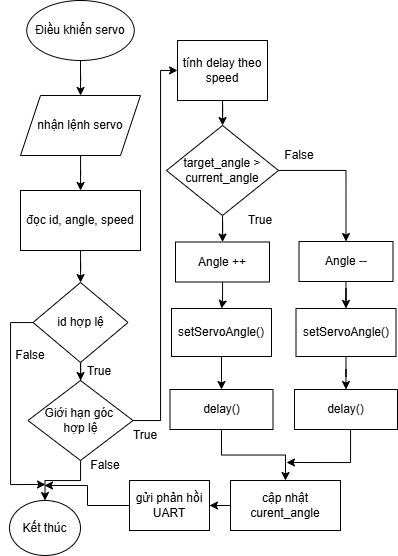

The diagram above was exported from draw.io. Its source (the exported page's mxGraphModel, read from the mxfile embedded in the PNG):
<mxGraphModel dx="125" dy="587" grid="1" gridSize="10" guides="1" tooltips="1" connect="1" arrows="1" fold="1" page="1" pageScale="1" pageWidth="413" pageHeight="583" math="0" shadow="0">
  <root>
    <mxCell id="r0079vEYD-W6Q40nU_IR-0" />
    <mxCell id="r0079vEYD-W6Q40nU_IR-1" parent="r0079vEYD-W6Q40nU_IR-0" />
    <mxCell id="r0079vEYD-W6Q40nU_IR-34" edge="1" parent="r0079vEYD-W6Q40nU_IR-1" source="bRcnSMTFv--OTUSwAjT--0" style="edgeStyle=orthogonalEdgeStyle;rounded=0;orthogonalLoop=1;jettySize=auto;html=1;exitX=0.5;exitY=1;exitDx=0;exitDy=0;" target="r0079vEYD-W6Q40nU_IR-37" value="">
      <mxGeometry relative="1" as="geometry">
        <mxPoint x="910.0526315789474" y="80" as="sourcePoint" />
      </mxGeometry>
    </mxCell>
    <mxCell id="r0079vEYD-W6Q40nU_IR-36" edge="1" parent="r0079vEYD-W6Q40nU_IR-1" source="r0079vEYD-W6Q40nU_IR-37" style="edgeStyle=orthogonalEdgeStyle;rounded=0;orthogonalLoop=1;jettySize=auto;html=1;" target="r0079vEYD-W6Q40nU_IR-39" value="">
      <mxGeometry relative="1" as="geometry" />
    </mxCell>
    <mxCell id="r0079vEYD-W6Q40nU_IR-37" parent="r0079vEYD-W6Q40nU_IR-1" style="shape=parallelogram;perimeter=parallelogramPerimeter;whiteSpace=wrap;html=1;fixedSize=1;" value="nhận lệnh servo" vertex="1">
      <mxGeometry height="60" width="120" x="850" y="105" as="geometry" />
    </mxCell>
    <mxCell id="r0079vEYD-W6Q40nU_IR-38" edge="1" parent="r0079vEYD-W6Q40nU_IR-1" source="r0079vEYD-W6Q40nU_IR-39" style="edgeStyle=orthogonalEdgeStyle;rounded=0;orthogonalLoop=1;jettySize=auto;html=1;" target="r0079vEYD-W6Q40nU_IR-41" value="">
      <mxGeometry relative="1" as="geometry" />
    </mxCell>
    <mxCell id="r0079vEYD-W6Q40nU_IR-39" parent="r0079vEYD-W6Q40nU_IR-1" style="whiteSpace=wrap;html=1;" value="đọc id, angle, speed" vertex="1">
      <mxGeometry height="60" width="120" x="850" y="200" as="geometry" />
    </mxCell>
    <mxCell id="r0079vEYD-W6Q40nU_IR-40" edge="1" parent="r0079vEYD-W6Q40nU_IR-1" source="r0079vEYD-W6Q40nU_IR-41" style="edgeStyle=orthogonalEdgeStyle;rounded=0;orthogonalLoop=1;jettySize=auto;html=1;" target="r0079vEYD-W6Q40nU_IR-43" value="">
      <mxGeometry relative="1" as="geometry" />
    </mxCell>
    <mxCell id="_OGPXsAhMaTPdJPA3WmV-2" edge="1" parent="r0079vEYD-W6Q40nU_IR-1" source="r0079vEYD-W6Q40nU_IR-41" style="edgeStyle=orthogonalEdgeStyle;rounded=0;orthogonalLoop=1;jettySize=auto;html=1;">
      <mxGeometry relative="1" as="geometry">
        <Array as="points">
          <mxPoint x="840" y="332" />
          <mxPoint x="840" y="494" />
        </Array>
        <mxPoint x="875" y="494" as="targetPoint" />
      </mxGeometry>
    </mxCell>
    <mxCell id="r0079vEYD-W6Q40nU_IR-41" parent="r0079vEYD-W6Q40nU_IR-1" style="rhombus;whiteSpace=wrap;html=1;" value="id hợp lệ" vertex="1">
      <mxGeometry height="80" width="95" x="862.5" y="292" as="geometry" />
    </mxCell>
    <mxCell id="r0079vEYD-W6Q40nU_IR-42" edge="1" parent="r0079vEYD-W6Q40nU_IR-1" source="r0079vEYD-W6Q40nU_IR-43" style="edgeStyle=orthogonalEdgeStyle;rounded=0;orthogonalLoop=1;jettySize=auto;html=1;" target="r0079vEYD-W6Q40nU_IR-45" value="">
      <mxGeometry relative="1" as="geometry">
        <Array as="points">
          <mxPoint x="990" y="430" />
          <mxPoint x="990" y="80" />
        </Array>
      </mxGeometry>
    </mxCell>
    <mxCell id="_OGPXsAhMaTPdJPA3WmV-1" edge="1" parent="r0079vEYD-W6Q40nU_IR-1" source="r0079vEYD-W6Q40nU_IR-43" style="edgeStyle=orthogonalEdgeStyle;rounded=0;orthogonalLoop=1;jettySize=auto;html=1;entryX=0.5;entryY=0;entryDx=0;entryDy=0;" target="r0079vEYD-W6Q40nU_IR-65" value="">
      <mxGeometry relative="1" as="geometry" />
    </mxCell>
    <mxCell id="r0079vEYD-W6Q40nU_IR-43" parent="r0079vEYD-W6Q40nU_IR-1" style="rhombus;whiteSpace=wrap;html=1;" value="Giới hạn góc&amp;nbsp;&lt;div&gt;hợp lệ&lt;/div&gt;" vertex="1">
      <mxGeometry height="80" width="105" x="857.5" y="390" as="geometry" />
    </mxCell>
    <mxCell id="r0079vEYD-W6Q40nU_IR-44" edge="1" parent="r0079vEYD-W6Q40nU_IR-1" source="r0079vEYD-W6Q40nU_IR-45" style="edgeStyle=orthogonalEdgeStyle;rounded=0;orthogonalLoop=1;jettySize=auto;html=1;" target="r0079vEYD-W6Q40nU_IR-48" value="">
      <mxGeometry relative="1" as="geometry" />
    </mxCell>
    <mxCell id="r0079vEYD-W6Q40nU_IR-45" parent="r0079vEYD-W6Q40nU_IR-1" style="whiteSpace=wrap;html=1;" value="tính delay theo speed" vertex="1">
      <mxGeometry height="60" width="90" x="1007" y="50" as="geometry" />
    </mxCell>
    <mxCell id="r0079vEYD-W6Q40nU_IR-46" edge="1" parent="r0079vEYD-W6Q40nU_IR-1" source="r0079vEYD-W6Q40nU_IR-48" style="edgeStyle=orthogonalEdgeStyle;rounded=0;orthogonalLoop=1;jettySize=auto;html=1;" target="r0079vEYD-W6Q40nU_IR-50" value="">
      <mxGeometry relative="1" as="geometry" />
    </mxCell>
    <mxCell id="r0079vEYD-W6Q40nU_IR-47" edge="1" parent="r0079vEYD-W6Q40nU_IR-1" source="r0079vEYD-W6Q40nU_IR-48" style="edgeStyle=orthogonalEdgeStyle;rounded=0;orthogonalLoop=1;jettySize=auto;html=1;entryX=0.5;entryY=0;entryDx=0;entryDy=0;" target="r0079vEYD-W6Q40nU_IR-56">
      <mxGeometry relative="1" as="geometry" />
    </mxCell>
    <mxCell id="r0079vEYD-W6Q40nU_IR-48" parent="r0079vEYD-W6Q40nU_IR-1" style="rhombus;whiteSpace=wrap;html=1;" value="target_angle &amp;gt; current_angle" vertex="1">
      <mxGeometry height="90" width="112" x="996" y="135" as="geometry" />
    </mxCell>
    <mxCell id="r0079vEYD-W6Q40nU_IR-49" edge="1" parent="r0079vEYD-W6Q40nU_IR-1" source="r0079vEYD-W6Q40nU_IR-50" style="edgeStyle=orthogonalEdgeStyle;rounded=0;orthogonalLoop=1;jettySize=auto;html=1;" target="r0079vEYD-W6Q40nU_IR-52" value="">
      <mxGeometry relative="1" as="geometry" />
    </mxCell>
    <mxCell id="r0079vEYD-W6Q40nU_IR-50" parent="r0079vEYD-W6Q40nU_IR-1" style="whiteSpace=wrap;html=1;" value="Angle ++" vertex="1">
      <mxGeometry height="40" width="94" x="1005" y="251.5" as="geometry" />
    </mxCell>
    <mxCell id="r0079vEYD-W6Q40nU_IR-51" edge="1" parent="r0079vEYD-W6Q40nU_IR-1" source="r0079vEYD-W6Q40nU_IR-52" style="edgeStyle=orthogonalEdgeStyle;rounded=0;orthogonalLoop=1;jettySize=auto;html=1;" target="r0079vEYD-W6Q40nU_IR-54" value="">
      <mxGeometry relative="1" as="geometry" />
    </mxCell>
    <mxCell id="r0079vEYD-W6Q40nU_IR-52" parent="r0079vEYD-W6Q40nU_IR-1" style="whiteSpace=wrap;html=1;" value="setServoAngle()" vertex="1">
      <mxGeometry height="48" width="100" x="1001" y="318" as="geometry" />
    </mxCell>
    <mxCell id="r0079vEYD-W6Q40nU_IR-53" edge="1" parent="r0079vEYD-W6Q40nU_IR-1" source="r0079vEYD-W6Q40nU_IR-54" style="edgeStyle=orthogonalEdgeStyle;rounded=0;orthogonalLoop=1;jettySize=auto;html=1;entryX=0.5;entryY=0;entryDx=0;entryDy=0;" target="r0079vEYD-W6Q40nU_IR-62">
      <mxGeometry relative="1" as="geometry" />
    </mxCell>
    <mxCell id="r0079vEYD-W6Q40nU_IR-54" parent="r0079vEYD-W6Q40nU_IR-1" style="whiteSpace=wrap;html=1;" value="delay()" vertex="1">
      <mxGeometry height="40" width="103" x="999.5" y="399" as="geometry" />
    </mxCell>
    <mxCell id="r0079vEYD-W6Q40nU_IR-55" edge="1" parent="r0079vEYD-W6Q40nU_IR-1" source="r0079vEYD-W6Q40nU_IR-56" style="edgeStyle=orthogonalEdgeStyle;rounded=0;orthogonalLoop=1;jettySize=auto;html=1;" target="r0079vEYD-W6Q40nU_IR-58" value="">
      <mxGeometry relative="1" as="geometry" />
    </mxCell>
    <mxCell id="r0079vEYD-W6Q40nU_IR-56" parent="r0079vEYD-W6Q40nU_IR-1" style="whiteSpace=wrap;html=1;" value="Angle --" vertex="1">
      <mxGeometry height="40" width="94" x="1128.5" y="251" as="geometry" />
    </mxCell>
    <mxCell id="r0079vEYD-W6Q40nU_IR-57" edge="1" parent="r0079vEYD-W6Q40nU_IR-1" source="r0079vEYD-W6Q40nU_IR-58" style="edgeStyle=orthogonalEdgeStyle;rounded=0;orthogonalLoop=1;jettySize=auto;html=1;" target="r0079vEYD-W6Q40nU_IR-60" value="">
      <mxGeometry relative="1" as="geometry" />
    </mxCell>
    <mxCell id="r0079vEYD-W6Q40nU_IR-58" parent="r0079vEYD-W6Q40nU_IR-1" style="whiteSpace=wrap;html=1;" value="setServoAngle()" vertex="1">
      <mxGeometry height="48" width="100" x="1125.5" y="318" as="geometry" />
    </mxCell>
    <mxCell id="r0079vEYD-W6Q40nU_IR-59" edge="1" parent="r0079vEYD-W6Q40nU_IR-1" source="r0079vEYD-W6Q40nU_IR-60" style="edgeStyle=orthogonalEdgeStyle;rounded=0;orthogonalLoop=1;jettySize=auto;html=1;">
      <mxGeometry relative="1" as="geometry">
        <Array as="points">
          <mxPoint x="1180" y="472" />
        </Array>
        <mxPoint x="1210" y="450" as="sourcePoint" />
        <mxPoint x="1116" y="472" as="targetPoint" />
      </mxGeometry>
    </mxCell>
    <mxCell id="r0079vEYD-W6Q40nU_IR-60" parent="r0079vEYD-W6Q40nU_IR-1" style="whiteSpace=wrap;html=1;" value="delay()" vertex="1">
      <mxGeometry height="40" width="103" x="1124" y="399" as="geometry" />
    </mxCell>
    <mxCell id="r0079vEYD-W6Q40nU_IR-61" edge="1" parent="r0079vEYD-W6Q40nU_IR-1" source="r0079vEYD-W6Q40nU_IR-62" style="edgeStyle=orthogonalEdgeStyle;rounded=0;orthogonalLoop=1;jettySize=auto;html=1;" target="r0079vEYD-W6Q40nU_IR-64" value="">
      <mxGeometry relative="1" as="geometry" />
    </mxCell>
    <mxCell id="r0079vEYD-W6Q40nU_IR-62" parent="r0079vEYD-W6Q40nU_IR-1" style="rounded=0;whiteSpace=wrap;html=1;" value="cập nhật curent_angle" vertex="1">
      <mxGeometry height="50" width="110" x="1060" y="490" as="geometry" />
    </mxCell>
    <mxCell id="r0079vEYD-W6Q40nU_IR-63" edge="1" parent="r0079vEYD-W6Q40nU_IR-1" source="r0079vEYD-W6Q40nU_IR-64" style="edgeStyle=orthogonalEdgeStyle;rounded=0;orthogonalLoop=1;jettySize=auto;html=1;" value="">
      <mxGeometry relative="1" as="geometry">
        <mxPoint x="874" y="495" as="targetPoint" />
      </mxGeometry>
    </mxCell>
    <mxCell id="r0079vEYD-W6Q40nU_IR-64" parent="r0079vEYD-W6Q40nU_IR-1" style="rounded=0;whiteSpace=wrap;html=1;" value="gửi phản hồi UART" vertex="1">
      <mxGeometry height="50" width="80" x="959" y="490" as="geometry" />
    </mxCell>
    <mxCell id="r0079vEYD-W6Q40nU_IR-65" parent="r0079vEYD-W6Q40nU_IR-1" style="ellipse;whiteSpace=wrap;html=1;rounded=0;" value="Kết thúc" vertex="1">
      <mxGeometry height="55" width="71" x="839" y="510" as="geometry" />
    </mxCell>
    <mxCell id="_OGPXsAhMaTPdJPA3WmV-0" parent="r0079vEYD-W6Q40nU_IR-1" style="text;html=1;whiteSpace=wrap;strokeColor=none;fillColor=none;align=center;verticalAlign=middle;rounded=0;" value="False" vertex="1">
      <mxGeometry height="30" width="60" x="905" y="460" as="geometry" />
    </mxCell>
    <mxCell id="_OGPXsAhMaTPdJPA3WmV-3" parent="r0079vEYD-W6Q40nU_IR-1" style="text;html=1;whiteSpace=wrap;strokeColor=none;fillColor=none;align=center;verticalAlign=middle;rounded=0;" value="False" vertex="1">
      <mxGeometry height="30" width="60" x="830" y="350" as="geometry" />
    </mxCell>
    <mxCell id="_OGPXsAhMaTPdJPA3WmV-4" parent="r0079vEYD-W6Q40nU_IR-1" style="text;html=1;whiteSpace=wrap;strokeColor=none;fillColor=none;align=center;verticalAlign=middle;rounded=0;" value="False" vertex="1">
      <mxGeometry height="30" width="60" x="1099" y="150" as="geometry" />
    </mxCell>
    <mxCell id="_OGPXsAhMaTPdJPA3WmV-5" parent="r0079vEYD-W6Q40nU_IR-1" style="text;html=1;whiteSpace=wrap;strokeColor=none;fillColor=none;align=center;verticalAlign=middle;rounded=0;" value="True" vertex="1">
      <mxGeometry height="30" width="60" x="1060" y="215" as="geometry" />
    </mxCell>
    <mxCell id="_OGPXsAhMaTPdJPA3WmV-6" parent="r0079vEYD-W6Q40nU_IR-1" style="text;html=1;whiteSpace=wrap;strokeColor=none;fillColor=none;align=center;verticalAlign=middle;rounded=0;" value="True" vertex="1">
      <mxGeometry height="30" width="60" x="899" y="366" as="geometry" />
    </mxCell>
    <mxCell id="_OGPXsAhMaTPdJPA3WmV-7" parent="r0079vEYD-W6Q40nU_IR-1" style="text;html=1;whiteSpace=wrap;strokeColor=none;fillColor=none;align=center;verticalAlign=middle;rounded=0;" value="True" vertex="1">
      <mxGeometry height="30" width="60" x="945" y="430" as="geometry" />
    </mxCell>
    <mxCell id="bRcnSMTFv--OTUSwAjT--0" parent="r0079vEYD-W6Q40nU_IR-1" style="ellipse;whiteSpace=wrap;html=1;" value="Điều khiển servo" vertex="1">
      <mxGeometry height="60" width="107.5" x="856.25" y="10" as="geometry" />
    </mxCell>
  </root>
</mxGraphModel>